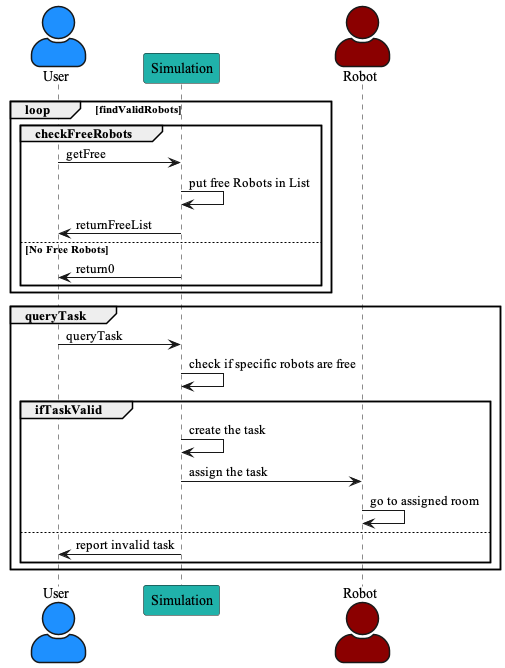

The diagram above was rendered by PlantUML. Its source (embedded in the PNG):
@startuml AssignTask
skinparam DefaultFontName Times New Roman
skinparam actorStyle awesome

actor User #DodgerBlue
participant Simulation #LightSeaGreen
actor Robot #DarkRed

loop findValidRobots
    group checkFreeRobots
        User -> Simulation: getFree
        Simulation -> Simulation: put free Robots in List
        Simulation -> User: returnFreeList
    else No Free Robots
        Simulation -> User: return0
    end
end

group queryTask
    User -> Simulation: queryTask
    Simulation -> Simulation: check if specific robots are free
        group ifTaskValid
            Simulation -> Simulation: create the task
            Simulation -> Robot: assign the task
            Robot -> Robot: go to assigned room
        else
            Simulation -> User: report invalid task
        end
end

@enduml